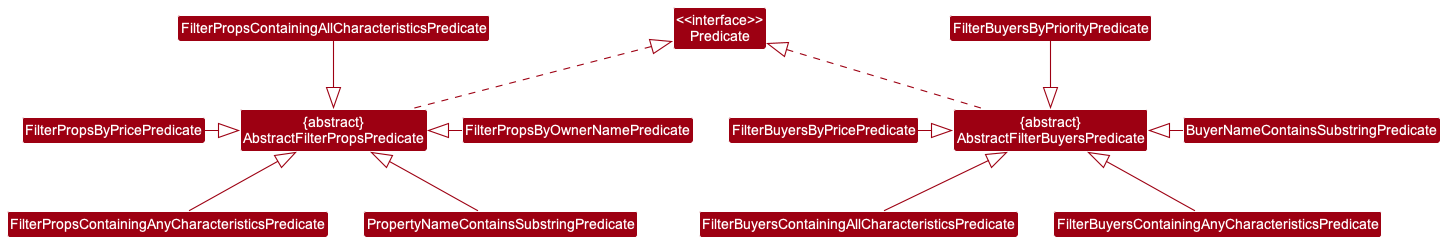

The diagram above was rendered by PlantUML. Its source (embedded in the PNG):
@startuml
'https://plantuml.com/class-diagram
!include style.puml
skinparam arrowThickness 1.1
skinparam arrowColor MODEL_COLOR
skinparam classBackgroundColor MODEL_COLOR

Class "<<interface>>\nPredicate" as Predicate
Class "{abstract}\nAbstractFilterPropsPredicate" as AbstractFilterPropsPredicate {
+ test(Property property)
}
Class "{abstract}\nAbstractFilterBuyersPredicate" as AbstractFilterBuyersPredicate {
+ test(Buyer buyer)
}
class BuyerNameContainsSubstringPredicate {
- String string
}
class FilterBuyersByPricePredicate {
- Price price
}
class FilterBuyersByPriorityPredicate {
- Priority priority
}
class FilterBuyersContainingAllCharacteristicsPredicate {
- Characteristics characteristics
}
class FilterBuyersContainingAnyCharacteristicsPredicate {
- Characteristics characteristics
}
class FilterPropsByOwnerNamePredicate {
- Name name
}
class FilterPropsByPricePredicate {
- Price price
}
class FilterPropsContainingAllCharacteristicsPredicate {
- Characteristics characteristics
}
class FilterPropsContainingAnyCharacteristicsPredicate {
- Characteristics characteristics
}
class PropertyNameContainsSubstringPredicate{
- String string
}


AbstractFilterBuyersPredicate .up.|> Predicate
AbstractFilterPropsPredicate .up.|> Predicate

BuyerNameContainsSubstringPredicate --l|> AbstractFilterBuyersPredicate
FilterBuyersByPricePredicate --r|> AbstractFilterBuyersPredicate
FilterBuyersByPriorityPredicate --d|> AbstractFilterBuyersPredicate
FilterBuyersContainingAllCharacteristicsPredicate --up|> AbstractFilterBuyersPredicate
FilterBuyersContainingAnyCharacteristicsPredicate --up|> AbstractFilterBuyersPredicate

FilterPropsByOwnerNamePredicate --l|> AbstractFilterPropsPredicate
FilterPropsByPricePredicate --r|> AbstractFilterPropsPredicate
FilterPropsContainingAllCharacteristicsPredicate --d|> AbstractFilterPropsPredicate
FilterPropsContainingAnyCharacteristicsPredicate --up|> AbstractFilterPropsPredicate
PropertyNameContainsSubstringPredicate --up|> AbstractFilterPropsPredicate
@enduml